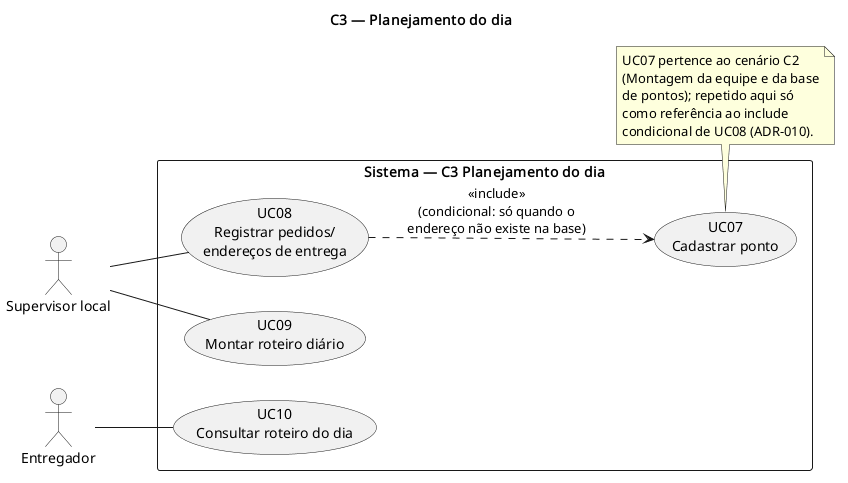

The diagram above was rendered by PlantUML. Its source (embedded in the PNG):
@startuml C3-casos-de-uso
left to right direction
title C3 — Planejamento do dia

actor "Supervisor local" as SupervisorLocal
actor Entregador

rectangle "Sistema — C3 Planejamento do dia" {
  usecase "UC08\nRegistrar pedidos/\nendereços de entrega" as UC08
  usecase "UC09\nMontar roteiro diário" as UC09
  usecase "UC10\nConsultar roteiro do dia" as UC10
  usecase "UC07\nCadastrar ponto" as UC07
}

SupervisorLocal -- UC08
SupervisorLocal -- UC09
Entregador -- UC10

UC08 ..> UC07 : <<include>>\n(condicional: só quando o\nendereço não existe na base)

note bottom of UC07
  UC07 pertence ao cenário C2
  (Montagem da equipe e da base
  de pontos); repetido aqui só
  como referência ao include
  condicional de UC08 (ADR-010).
end note

@enduml